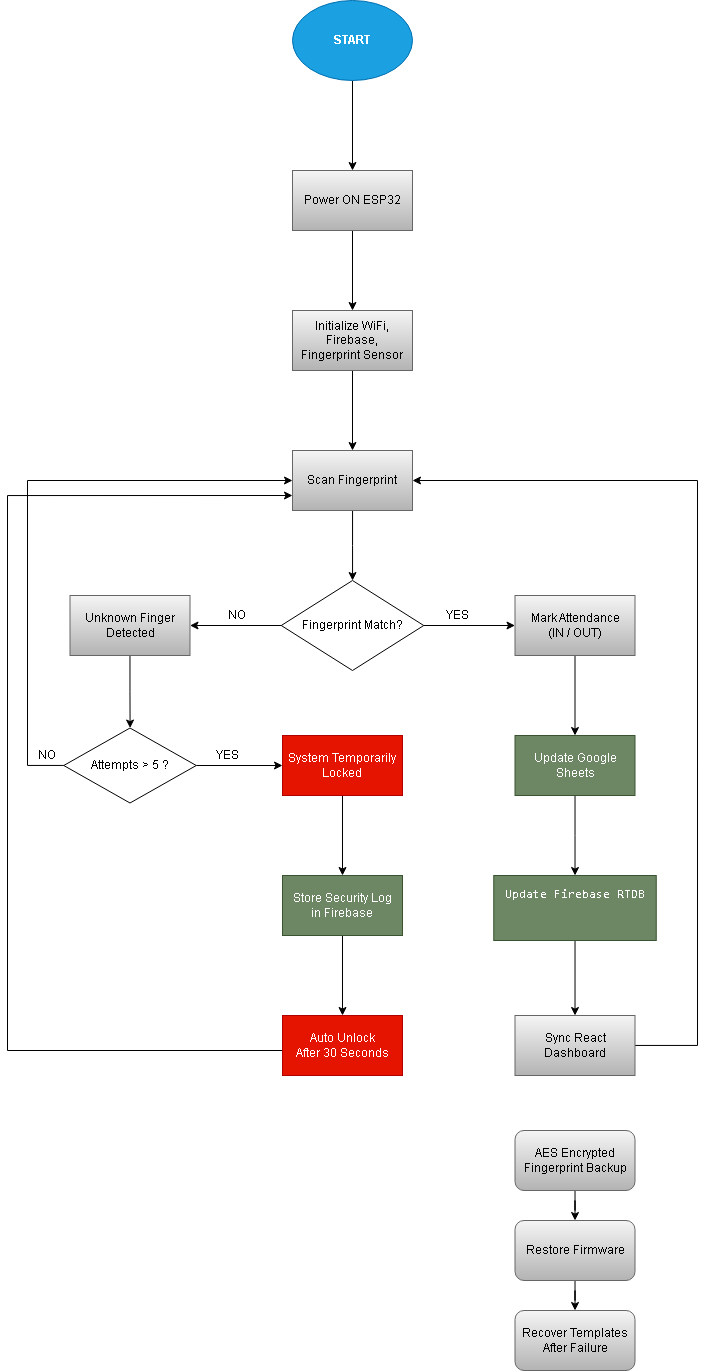

The diagram above was exported from draw.io. Its source (the exported page's mxGraphModel, read from the mxfile embedded in the PNG):
<mxGraphModel dx="1202" dy="624" grid="1" gridSize="10" guides="1" tooltips="1" connect="1" arrows="1" fold="1" page="1" pageScale="1" pageWidth="850" pageHeight="1100" background="none" math="0" shadow="0">
  <root>
    <mxCell id="0" />
    <mxCell id="1" parent="0" />
    <mxCell id="5sUmfqchIMXxhA-Alsgk-3" edge="1" parent="1" source="5sUmfqchIMXxhA-Alsgk-1" style="edgeStyle=orthogonalEdgeStyle;rounded=0;orthogonalLoop=1;jettySize=auto;html=1;" target="5sUmfqchIMXxhA-Alsgk-2" value="">
      <mxGeometry relative="1" as="geometry" />
    </mxCell>
    <mxCell id="5sUmfqchIMXxhA-Alsgk-1" parent="1" style="ellipse;whiteSpace=wrap;html=1;fillColor=#1ba1e2;fontColor=#ffffff;strokeColor=#006EAF;" value="&lt;b&gt;START&lt;/b&gt;" vertex="1">
      <mxGeometry height="80" width="120" x="305" y="30" as="geometry" />
    </mxCell>
    <mxCell id="5sUmfqchIMXxhA-Alsgk-5" edge="1" parent="1" source="5sUmfqchIMXxhA-Alsgk-2" style="edgeStyle=orthogonalEdgeStyle;rounded=0;orthogonalLoop=1;jettySize=auto;html=1;" target="5sUmfqchIMXxhA-Alsgk-4" value="">
      <mxGeometry relative="1" as="geometry" />
    </mxCell>
    <mxCell id="5sUmfqchIMXxhA-Alsgk-2" parent="1" style="whiteSpace=wrap;html=1;fillColor=#f5f5f5;strokeColor=#666666;gradientColor=#b3b3b3;" value="Power ON ESP32" vertex="1">
      <mxGeometry height="60" width="120" x="305" y="200" as="geometry" />
    </mxCell>
    <mxCell id="5sUmfqchIMXxhA-Alsgk-7" edge="1" parent="1" source="5sUmfqchIMXxhA-Alsgk-4" style="edgeStyle=orthogonalEdgeStyle;rounded=0;orthogonalLoop=1;jettySize=auto;html=1;" target="5sUmfqchIMXxhA-Alsgk-6" value="">
      <mxGeometry relative="1" as="geometry" />
    </mxCell>
    <mxCell id="5sUmfqchIMXxhA-Alsgk-4" parent="1" style="whiteSpace=wrap;html=1;fillColor=#f5f5f5;gradientColor=#b3b3b3;strokeColor=#666666;" value="&lt;div&gt;Initialize WiFi,&lt;/div&gt;&lt;div&gt;Firebase,&lt;/div&gt;&lt;div&gt;Fingerprint Sensor&lt;/div&gt;" vertex="1">
      <mxGeometry height="60" width="120" x="305" y="340" as="geometry" />
    </mxCell>
    <mxCell id="5sUmfqchIMXxhA-Alsgk-9" edge="1" parent="1" source="5sUmfqchIMXxhA-Alsgk-6" style="edgeStyle=orthogonalEdgeStyle;rounded=0;orthogonalLoop=1;jettySize=auto;html=1;" target="5sUmfqchIMXxhA-Alsgk-8" value="">
      <mxGeometry relative="1" as="geometry" />
    </mxCell>
    <mxCell id="5sUmfqchIMXxhA-Alsgk-6" parent="1" style="whiteSpace=wrap;html=1;fillColor=#f5f5f5;gradientColor=#b3b3b3;strokeColor=#666666;" value="Scan Fingerprint" vertex="1">
      <mxGeometry height="60" width="120" x="305" y="480" as="geometry" />
    </mxCell>
    <mxCell id="5sUmfqchIMXxhA-Alsgk-11" edge="1" parent="1" source="5sUmfqchIMXxhA-Alsgk-8" style="edgeStyle=orthogonalEdgeStyle;rounded=0;orthogonalLoop=1;jettySize=auto;html=1;" target="5sUmfqchIMXxhA-Alsgk-10" value="">
      <mxGeometry relative="1" as="geometry" />
    </mxCell>
    <mxCell id="5sUmfqchIMXxhA-Alsgk-20" edge="1" parent="1" source="5sUmfqchIMXxhA-Alsgk-8" style="edgeStyle=orthogonalEdgeStyle;rounded=0;orthogonalLoop=1;jettySize=auto;html=1;" target="5sUmfqchIMXxhA-Alsgk-19" value="">
      <mxGeometry relative="1" as="geometry" />
    </mxCell>
    <mxCell id="5sUmfqchIMXxhA-Alsgk-8" parent="1" style="rhombus;whiteSpace=wrap;html=1;fillColor=none;" value="Fingerprint Match?" vertex="1">
      <mxGeometry height="90" width="142.5" x="293.75" y="610" as="geometry" />
    </mxCell>
    <mxCell id="5sUmfqchIMXxhA-Alsgk-13" edge="1" parent="1" source="5sUmfqchIMXxhA-Alsgk-10" style="edgeStyle=orthogonalEdgeStyle;rounded=0;orthogonalLoop=1;jettySize=auto;html=1;" target="5sUmfqchIMXxhA-Alsgk-12" value="">
      <mxGeometry relative="1" as="geometry" />
    </mxCell>
    <mxCell id="5sUmfqchIMXxhA-Alsgk-10" parent="1" style="whiteSpace=wrap;html=1;fillColor=#f5f5f5;gradientColor=#b3b3b3;strokeColor=#666666;" value="&lt;div&gt;Mark Attendance&lt;/div&gt;&lt;div&gt;(IN / OUT)&lt;/div&gt;" vertex="1">
      <mxGeometry height="60" width="120" x="527.5" y="625" as="geometry" />
    </mxCell>
    <mxCell id="5sUmfqchIMXxhA-Alsgk-15" edge="1" parent="1" source="5sUmfqchIMXxhA-Alsgk-12" style="edgeStyle=orthogonalEdgeStyle;rounded=0;orthogonalLoop=1;jettySize=auto;html=1;" target="5sUmfqchIMXxhA-Alsgk-14" value="">
      <mxGeometry relative="1" as="geometry" />
    </mxCell>
    <mxCell id="5sUmfqchIMXxhA-Alsgk-12" parent="1" style="whiteSpace=wrap;html=1;fillColor=#6d8764;fontColor=#ffffff;strokeColor=#3A5431;" value="Update Google Sheets" vertex="1">
      <mxGeometry height="60" width="120" x="527.5" y="765" as="geometry" />
    </mxCell>
    <mxCell id="5sUmfqchIMXxhA-Alsgk-17" edge="1" parent="1" source="5sUmfqchIMXxhA-Alsgk-14" style="edgeStyle=orthogonalEdgeStyle;rounded=0;orthogonalLoop=1;jettySize=auto;html=1;" target="5sUmfqchIMXxhA-Alsgk-16" value="">
      <mxGeometry relative="1" as="geometry" />
    </mxCell>
    <mxCell id="5sUmfqchIMXxhA-Alsgk-14" parent="1" style="whiteSpace=wrap;html=1;fillColor=#6d8764;fontColor=#ffffff;strokeColor=#3A5431;" value="&lt;pre class=&quot;overflow-visible! px-0!&quot; data-start=&quot;1100&quot; data-end=&quot;1144&quot;&gt;&lt;div class=&quot;relative w-full mt-4 mb-1&quot;&gt;&lt;div class=&quot;&quot;&gt;&lt;div class=&quot;relative&quot;&gt;&lt;div class=&quot;h-full min-h-0 min-w-0&quot;&gt;&lt;div class=&quot;h-full min-h-0 min-w-0&quot;&gt;&lt;div class=&quot;border border-token-border-light border-radius-3xl corner-superellipse/1.1 rounded-3xl&quot;&gt;&lt;div class=&quot;h-full w-full border-radius-3xl bg-token-bg-elevated-secondary corner-superellipse/1.1 overflow-clip rounded-3xl lxnfua_clipPathFallback&quot;&gt;&lt;div class=&quot;relative&quot;&gt;&lt;div class=&quot;pe-11 pt-3&quot;&gt;&lt;div class=&quot;relative z-0 flex max-w-full&quot;&gt;&lt;div id=&quot;code-block-viewer&quot; dir=&quot;ltr&quot; class=&quot;q9tKkq_viewer cm-editor z-10 light:cm-light dark:cm-light flex h-full w-full flex-col items-stretch ͼs ͼ16&quot;&gt;&lt;div class=&quot;cm-scroller&quot;&gt;&lt;pre class=&quot;cm-content q9tKkq_readonly m-0&quot;&gt;&lt;code&gt;Update Firebase RTDB&lt;/code&gt;&lt;/pre&gt;&lt;/div&gt;&lt;/div&gt;&lt;/div&gt;&lt;/div&gt;&lt;/div&gt;&lt;/div&gt;&lt;/div&gt;&lt;/div&gt;&lt;/div&gt;&lt;div class=&quot;&quot;&gt;&lt;div class=&quot;&quot;&gt;&lt;/div&gt;&lt;/div&gt;&lt;/div&gt;&lt;/div&gt;&lt;/div&gt;&lt;/pre&gt;&lt;br&gt;&lt;p data-start=&quot;1146&quot; data-end=&quot;1193&quot;&gt;&lt;/p&gt;" vertex="1">
      <mxGeometry height="65" width="162.5" x="506.25" y="905" as="geometry" />
    </mxCell>
    <mxCell id="5sUmfqchIMXxhA-Alsgk-18" edge="1" parent="1" source="5sUmfqchIMXxhA-Alsgk-16" style="edgeStyle=orthogonalEdgeStyle;rounded=0;orthogonalLoop=1;jettySize=auto;html=1;entryX=1;entryY=0.5;entryDx=0;entryDy=0;" target="5sUmfqchIMXxhA-Alsgk-6">
      <mxGeometry relative="1" as="geometry">
        <Array as="points">
          <mxPoint x="710" y="1075" />
          <mxPoint x="710" y="510" />
        </Array>
      </mxGeometry>
    </mxCell>
    <mxCell id="5sUmfqchIMXxhA-Alsgk-16" parent="1" style="whiteSpace=wrap;html=1;fillColor=#f5f5f5;gradientColor=#b3b3b3;strokeColor=#666666;" value="Sync React Dashboard" vertex="1">
      <mxGeometry height="60" width="120" x="527.5" y="1045" as="geometry" />
    </mxCell>
    <mxCell id="5sUmfqchIMXxhA-Alsgk-22" edge="1" parent="1" source="5sUmfqchIMXxhA-Alsgk-19" style="edgeStyle=orthogonalEdgeStyle;rounded=0;orthogonalLoop=1;jettySize=auto;html=1;" target="5sUmfqchIMXxhA-Alsgk-21" value="">
      <mxGeometry relative="1" as="geometry" />
    </mxCell>
    <mxCell id="5sUmfqchIMXxhA-Alsgk-19" parent="1" style="whiteSpace=wrap;html=1;fillColor=#f5f5f5;gradientColor=#b3b3b3;strokeColor=#666666;" value="&lt;div&gt;Unknown Finger&lt;/div&gt;&lt;div&gt;Detected&lt;/div&gt;" vertex="1">
      <mxGeometry height="60" width="120" x="82.5" y="625" as="geometry" />
    </mxCell>
    <mxCell id="5sUmfqchIMXxhA-Alsgk-23" edge="1" parent="1" source="5sUmfqchIMXxhA-Alsgk-21" style="edgeStyle=orthogonalEdgeStyle;rounded=0;orthogonalLoop=1;jettySize=auto;html=1;entryX=0;entryY=0.5;entryDx=0;entryDy=0;" target="5sUmfqchIMXxhA-Alsgk-6">
      <mxGeometry relative="1" as="geometry">
        <Array as="points">
          <mxPoint x="40" y="795" />
          <mxPoint x="40" y="510" />
        </Array>
      </mxGeometry>
    </mxCell>
    <mxCell id="5sUmfqchIMXxhA-Alsgk-25" edge="1" parent="1" source="5sUmfqchIMXxhA-Alsgk-21" style="edgeStyle=orthogonalEdgeStyle;rounded=0;orthogonalLoop=1;jettySize=auto;html=1;" target="5sUmfqchIMXxhA-Alsgk-24" value="">
      <mxGeometry relative="1" as="geometry" />
    </mxCell>
    <mxCell id="5sUmfqchIMXxhA-Alsgk-21" parent="1" style="rhombus;whiteSpace=wrap;html=1;" value="Attempts &amp;gt; 5 ?" vertex="1">
      <mxGeometry height="75" width="132.5" x="76.25" y="757.5" as="geometry" />
    </mxCell>
    <mxCell id="5sUmfqchIMXxhA-Alsgk-31" edge="1" parent="1" source="5sUmfqchIMXxhA-Alsgk-24" style="edgeStyle=orthogonalEdgeStyle;rounded=0;orthogonalLoop=1;jettySize=auto;html=1;" target="5sUmfqchIMXxhA-Alsgk-30" value="">
      <mxGeometry relative="1" as="geometry" />
    </mxCell>
    <mxCell id="5sUmfqchIMXxhA-Alsgk-24" parent="1" style="whiteSpace=wrap;html=1;fillColor=#e51400;strokeColor=#B20000;fontColor=#ffffff;" value="&lt;div&gt;System Temporarily&lt;/div&gt;&lt;div&gt;Locked&lt;/div&gt;" vertex="1">
      <mxGeometry height="60" width="120" x="295" y="765" as="geometry" />
    </mxCell>
    <mxCell id="5sUmfqchIMXxhA-Alsgk-26" parent="1" style="text;html=1;whiteSpace=wrap;strokeColor=none;fillColor=none;align=center;verticalAlign=middle;rounded=0;" value="YES" vertex="1">
      <mxGeometry height="30" width="60" x="440" y="630" as="geometry" />
    </mxCell>
    <mxCell id="5sUmfqchIMXxhA-Alsgk-27" parent="1" style="text;html=1;whiteSpace=wrap;strokeColor=none;fillColor=none;align=center;verticalAlign=middle;rounded=0;" value="NO" vertex="1">
      <mxGeometry height="30" width="60" x="220" y="630" as="geometry" />
    </mxCell>
    <mxCell id="5sUmfqchIMXxhA-Alsgk-28" parent="1" style="text;html=1;whiteSpace=wrap;strokeColor=none;fillColor=none;align=center;verticalAlign=middle;rounded=0;" value="YES" vertex="1">
      <mxGeometry height="30" width="60" x="210" y="770" as="geometry" />
    </mxCell>
    <mxCell id="5sUmfqchIMXxhA-Alsgk-29" parent="1" style="text;html=1;whiteSpace=wrap;strokeColor=none;fillColor=none;align=center;verticalAlign=middle;rounded=0;" value="NO" vertex="1">
      <mxGeometry height="30" width="60" x="30" y="770" as="geometry" />
    </mxCell>
    <mxCell id="5sUmfqchIMXxhA-Alsgk-33" edge="1" parent="1" source="5sUmfqchIMXxhA-Alsgk-30" style="edgeStyle=orthogonalEdgeStyle;rounded=0;orthogonalLoop=1;jettySize=auto;html=1;" target="5sUmfqchIMXxhA-Alsgk-32" value="">
      <mxGeometry relative="1" as="geometry" />
    </mxCell>
    <mxCell id="5sUmfqchIMXxhA-Alsgk-30" parent="1" style="whiteSpace=wrap;html=1;fillColor=#6d8764;fontColor=#ffffff;strokeColor=#3A5431;" value="&lt;div&gt;Store Security Log&lt;/div&gt;&lt;div&gt;in Firebase&lt;/div&gt;" vertex="1">
      <mxGeometry height="60" width="120" x="295" y="905" as="geometry" />
    </mxCell>
    <mxCell id="5sUmfqchIMXxhA-Alsgk-34" edge="1" parent="1" source="5sUmfqchIMXxhA-Alsgk-32" style="edgeStyle=orthogonalEdgeStyle;rounded=0;orthogonalLoop=1;jettySize=auto;html=1;exitX=0;exitY=0.5;exitDx=0;exitDy=0;endArrow=classic;endFill=1;entryX=0;entryY=0.75;entryDx=0;entryDy=0;" target="5sUmfqchIMXxhA-Alsgk-6">
      <mxGeometry relative="1" as="geometry">
        <Array as="points">
          <mxPoint x="295" y="1080" />
          <mxPoint x="20" y="1080" />
          <mxPoint x="20" y="525" />
        </Array>
        <mxPoint x="40" y="1100" as="sourcePoint" />
        <mxPoint x="50" y="550" as="targetPoint" />
      </mxGeometry>
    </mxCell>
    <mxCell id="5sUmfqchIMXxhA-Alsgk-32" parent="1" style="whiteSpace=wrap;html=1;fillColor=#e51400;fontColor=#ffffff;strokeColor=#B20000;" value="&lt;div&gt;Auto Unlock&lt;/div&gt;&lt;div&gt;After 30 Seconds&lt;/div&gt;" vertex="1">
      <mxGeometry height="60" width="120" x="295" y="1045" as="geometry" />
    </mxCell>
    <mxCell id="5sUmfqchIMXxhA-Alsgk-38" edge="1" parent="1" source="5sUmfqchIMXxhA-Alsgk-35" style="edgeStyle=orthogonalEdgeStyle;rounded=0;orthogonalLoop=1;jettySize=auto;html=1;" target="5sUmfqchIMXxhA-Alsgk-37" value="">
      <mxGeometry relative="1" as="geometry" />
    </mxCell>
    <mxCell id="5sUmfqchIMXxhA-Alsgk-35" parent="1" style="rounded=1;whiteSpace=wrap;html=1;fillColor=#f5f5f5;gradientColor=#b3b3b3;strokeColor=#666666;" value="&lt;div&gt;AES Encrypted&lt;/div&gt;&lt;div&gt;Fingerprint Backup&lt;/div&gt;" vertex="1">
      <mxGeometry height="60" width="120" x="527.5" y="1160" as="geometry" />
    </mxCell>
    <mxCell id="5sUmfqchIMXxhA-Alsgk-40" edge="1" parent="1" source="5sUmfqchIMXxhA-Alsgk-37" style="edgeStyle=orthogonalEdgeStyle;rounded=0;orthogonalLoop=1;jettySize=auto;html=1;" target="5sUmfqchIMXxhA-Alsgk-39" value="">
      <mxGeometry relative="1" as="geometry" />
    </mxCell>
    <mxCell id="5sUmfqchIMXxhA-Alsgk-37" parent="1" style="whiteSpace=wrap;html=1;fillColor=#f5f5f5;rounded=1;gradientColor=#b3b3b3;strokeColor=#666666;" value="Restore Firmware" vertex="1">
      <mxGeometry height="60" width="120" x="527.5" y="1250" as="geometry" />
    </mxCell>
    <mxCell id="5sUmfqchIMXxhA-Alsgk-39" parent="1" style="whiteSpace=wrap;html=1;fillColor=#f5f5f5;rounded=1;gradientColor=#b3b3b3;strokeColor=#666666;" value="&lt;div&gt;Recover Templates&lt;/div&gt;&lt;div&gt;After Failure&lt;/div&gt;" vertex="1">
      <mxGeometry height="60" width="120" x="527.5" y="1340" as="geometry" />
    </mxCell>
  </root>
</mxGraphModel>